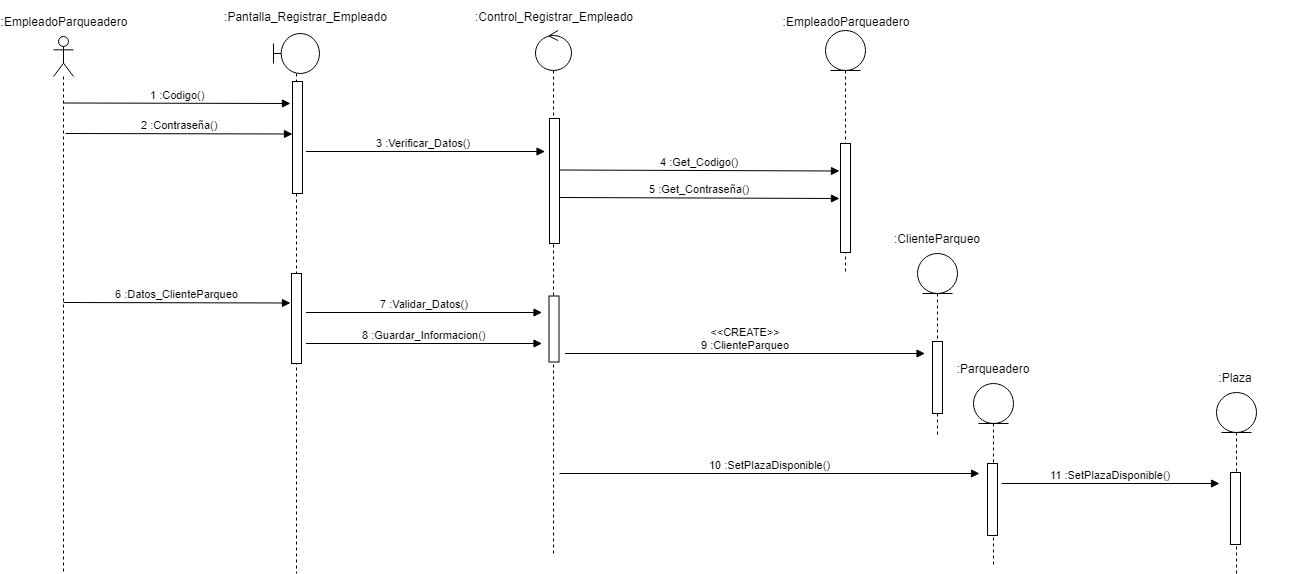

The diagram above was exported from draw.io. Its source (the exported page's mxGraphModel, read from the mxfile embedded in the PNG):
<mxGraphModel dx="1695" dy="435" grid="1" gridSize="10" guides="1" tooltips="1" connect="1" arrows="1" fold="1" page="1" pageScale="1" pageWidth="827" pageHeight="1169" math="0" shadow="0">
  <root>
    <mxCell id="0" />
    <mxCell id="1" parent="0" />
    <mxCell id="l9CYzVp91eb1DXedWv7J-1" value="" style="shape=umlLifeline;participant=umlActor;perimeter=lifelinePerimeter;whiteSpace=wrap;html=1;container=1;collapsible=0;recursiveResize=0;verticalAlign=top;spacingTop=36;labelBackgroundColor=#ffffff;outlineConnect=0;" vertex="1" parent="1">
      <mxGeometry x="34" y="53" width="20" height="537" as="geometry" />
    </mxCell>
    <mxCell id="l9CYzVp91eb1DXedWv7J-2" value=":EmpleadoParqueadero" style="text;html=1;strokeColor=none;fillColor=none;align=center;verticalAlign=middle;whiteSpace=wrap;rounded=0;" vertex="1" parent="1">
      <mxGeometry x="9" y="22.5" width="70" height="30" as="geometry" />
    </mxCell>
    <mxCell id="l9CYzVp91eb1DXedWv7J-3" value="" style="shape=umlLifeline;participant=umlBoundary;perimeter=lifelinePerimeter;whiteSpace=wrap;html=1;container=1;collapsible=0;recursiveResize=0;verticalAlign=top;spacingTop=36;labelBackgroundColor=#ffffff;outlineConnect=0;" vertex="1" parent="1">
      <mxGeometry x="254" y="50" width="46" height="540" as="geometry" />
    </mxCell>
    <mxCell id="l9CYzVp91eb1DXedWv7J-4" value="" style="html=1;points=[];perimeter=orthogonalPerimeter;" vertex="1" parent="l9CYzVp91eb1DXedWv7J-3">
      <mxGeometry x="19" y="48" width="10" height="112" as="geometry" />
    </mxCell>
    <mxCell id="l9CYzVp91eb1DXedWv7J-5" value="" style="html=1;points=[];perimeter=orthogonalPerimeter;" vertex="1" parent="l9CYzVp91eb1DXedWv7J-3">
      <mxGeometry x="18" y="240" width="10" height="90" as="geometry" />
    </mxCell>
    <mxCell id="l9CYzVp91eb1DXedWv7J-6" value=":Pantalla_Registrar_Empleado" style="text;html=1;strokeColor=none;fillColor=none;align=center;verticalAlign=middle;whiteSpace=wrap;rounded=0;" vertex="1" parent="1">
      <mxGeometry x="184" y="17.5" width="205" height="30" as="geometry" />
    </mxCell>
    <mxCell id="l9CYzVp91eb1DXedWv7J-7" value="1 :Codigo()" style="html=1;verticalAlign=bottom;endArrow=block;" edge="1" parent="1">
      <mxGeometry relative="1" as="geometry">
        <mxPoint x="44" y="119.5" as="sourcePoint" />
        <mxPoint x="271" y="120" as="targetPoint" />
      </mxGeometry>
    </mxCell>
    <mxCell id="l9CYzVp91eb1DXedWv7J-8" value="" style="shape=umlLifeline;participant=umlControl;perimeter=lifelinePerimeter;whiteSpace=wrap;html=1;container=1;collapsible=0;recursiveResize=0;verticalAlign=top;spacingTop=36;labelBackgroundColor=#ffffff;outlineConnect=0;" vertex="1" parent="1">
      <mxGeometry x="516" y="47" width="36" height="523" as="geometry" />
    </mxCell>
    <mxCell id="l9CYzVp91eb1DXedWv7J-9" value="" style="html=1;points=[];perimeter=orthogonalPerimeter;" vertex="1" parent="l9CYzVp91eb1DXedWv7J-8">
      <mxGeometry x="13.5" y="265.5" width="10" height="66" as="geometry" />
    </mxCell>
    <mxCell id="l9CYzVp91eb1DXedWv7J-10" value=":Control_Registrar_Empleado" style="text;html=1;strokeColor=none;fillColor=none;align=center;verticalAlign=middle;whiteSpace=wrap;rounded=0;" vertex="1" parent="1">
      <mxGeometry x="452.5" y="18" width="162" height="30" as="geometry" />
    </mxCell>
    <mxCell id="l9CYzVp91eb1DXedWv7J-11" value="" style="html=1;points=[];perimeter=orthogonalPerimeter;" vertex="1" parent="1">
      <mxGeometry x="530" y="135" width="10" height="125" as="geometry" />
    </mxCell>
    <mxCell id="l9CYzVp91eb1DXedWv7J-12" value="3 :Verificar_Datos()" style="html=1;verticalAlign=bottom;endArrow=block;" edge="1" parent="1">
      <mxGeometry x="-0.0169" relative="1" as="geometry">
        <mxPoint x="286.5" y="168" as="sourcePoint" />
        <mxPoint x="525.5" y="168" as="targetPoint" />
        <Array as="points" />
        <mxPoint as="offset" />
      </mxGeometry>
    </mxCell>
    <mxCell id="l9CYzVp91eb1DXedWv7J-13" value="" style="shape=umlLifeline;participant=umlEntity;perimeter=lifelinePerimeter;whiteSpace=wrap;html=1;container=1;collapsible=0;recursiveResize=0;verticalAlign=top;spacingTop=36;labelBackgroundColor=#ffffff;outlineConnect=0;" vertex="1" parent="1">
      <mxGeometry x="806" y="47" width="40" height="243" as="geometry" />
    </mxCell>
    <mxCell id="l9CYzVp91eb1DXedWv7J-14" value="" style="html=1;points=[];perimeter=orthogonalPerimeter;" vertex="1" parent="l9CYzVp91eb1DXedWv7J-13">
      <mxGeometry x="15" y="113" width="10" height="109" as="geometry" />
    </mxCell>
    <mxCell id="l9CYzVp91eb1DXedWv7J-15" value=":EmpleadoParqueadero" style="text;html=1;strokeColor=none;fillColor=none;align=center;verticalAlign=middle;whiteSpace=wrap;rounded=0;" vertex="1" parent="1">
      <mxGeometry x="786" y="22.5" width="80" height="30" as="geometry" />
    </mxCell>
    <mxCell id="l9CYzVp91eb1DXedWv7J-16" value="" style="shape=umlLifeline;participant=umlEntity;perimeter=lifelinePerimeter;whiteSpace=wrap;html=1;container=1;collapsible=0;recursiveResize=0;verticalAlign=top;spacingTop=36;labelBackgroundColor=#ffffff;outlineConnect=0;" vertex="1" parent="1">
      <mxGeometry x="898" y="270" width="40" height="181" as="geometry" />
    </mxCell>
    <mxCell id="l9CYzVp91eb1DXedWv7J-17" value="" style="html=1;points=[];perimeter=orthogonalPerimeter;" vertex="1" parent="l9CYzVp91eb1DXedWv7J-16">
      <mxGeometry x="15" y="88" width="10" height="72" as="geometry" />
    </mxCell>
    <mxCell id="l9CYzVp91eb1DXedWv7J-18" value="&lt;font style=&quot;vertical-align: inherit&quot;&gt;&lt;font style=&quot;vertical-align: inherit&quot;&gt;:ClienteParqueo&lt;/font&gt;&lt;/font&gt;" style="text;html=1;strokeColor=none;fillColor=none;align=center;verticalAlign=middle;whiteSpace=wrap;rounded=0;" vertex="1" parent="1">
      <mxGeometry x="862.2058823529412" y="240" width="110" height="30" as="geometry" />
    </mxCell>
    <mxCell id="l9CYzVp91eb1DXedWv7J-19" value="6 :Datos_ClienteParqueo" style="html=1;verticalAlign=bottom;endArrow=block;" edge="1" parent="1">
      <mxGeometry relative="1" as="geometry">
        <mxPoint x="44" y="319" as="sourcePoint" />
        <mxPoint x="271" y="319.5" as="targetPoint" />
      </mxGeometry>
    </mxCell>
    <mxCell id="l9CYzVp91eb1DXedWv7J-20" value="7 :Validar_Datos()" style="html=1;verticalAlign=bottom;endArrow=block;entryX=0;entryY=0;" edge="1" parent="1">
      <mxGeometry relative="1" as="geometry">
        <mxPoint x="286.5" y="328.9999999999999" as="sourcePoint" />
        <mxPoint x="522.5" y="329" as="targetPoint" />
      </mxGeometry>
    </mxCell>
    <mxCell id="l9CYzVp91eb1DXedWv7J-21" value="&amp;lt;&amp;lt;CREATE&amp;gt;&amp;gt;&lt;br&gt;9 :ClienteParqueo" style="html=1;verticalAlign=bottom;endArrow=block;" edge="1" parent="1">
      <mxGeometry relative="1" as="geometry">
        <mxPoint x="545.5" y="370" as="sourcePoint" />
        <mxPoint x="905.5" y="370" as="targetPoint" />
      </mxGeometry>
    </mxCell>
    <mxCell id="l9CYzVp91eb1DXedWv7J-22" value="2 :Contraseña()" style="html=1;verticalAlign=bottom;endArrow=block;" edge="1" parent="1">
      <mxGeometry relative="1" as="geometry">
        <mxPoint x="46" y="150" as="sourcePoint" />
        <mxPoint x="273" y="150.5" as="targetPoint" />
      </mxGeometry>
    </mxCell>
    <mxCell id="l9CYzVp91eb1DXedWv7J-23" value="4 :Get_Codigo()" style="html=1;verticalAlign=bottom;endArrow=block;" edge="1" parent="1">
      <mxGeometry relative="1" as="geometry">
        <mxPoint x="540" y="186.5" as="sourcePoint" />
        <mxPoint x="820" y="187.5" as="targetPoint" />
      </mxGeometry>
    </mxCell>
    <mxCell id="l9CYzVp91eb1DXedWv7J-24" value="5 :Get_Contraseña()" style="html=1;verticalAlign=bottom;endArrow=block;" edge="1" parent="1">
      <mxGeometry relative="1" as="geometry">
        <mxPoint x="540" y="214" as="sourcePoint" />
        <mxPoint x="820" y="215" as="targetPoint" />
      </mxGeometry>
    </mxCell>
    <mxCell id="l9CYzVp91eb1DXedWv7J-25" value="8 :Guardar_Informacion()" style="html=1;verticalAlign=bottom;endArrow=block;entryX=0;entryY=0;" edge="1" parent="1">
      <mxGeometry relative="1" as="geometry">
        <mxPoint x="286.5" y="359.9999999999999" as="sourcePoint" />
        <mxPoint x="522.5" y="360" as="targetPoint" />
      </mxGeometry>
    </mxCell>
    <mxCell id="l9CYzVp91eb1DXedWv7J-29" value="10 :SetPlazaDisponible()" style="html=1;verticalAlign=bottom;endArrow=block;" edge="1" parent="1">
      <mxGeometry relative="1" as="geometry">
        <mxPoint x="540" y="490" as="sourcePoint" />
        <mxPoint x="960" y="490" as="targetPoint" />
      </mxGeometry>
    </mxCell>
    <mxCell id="l9CYzVp91eb1DXedWv7J-30" value="" style="shape=umlLifeline;participant=umlEntity;perimeter=lifelinePerimeter;whiteSpace=wrap;html=1;container=1;collapsible=0;recursiveResize=0;verticalAlign=top;spacingTop=36;labelBackgroundColor=#ffffff;outlineConnect=0;" vertex="1" parent="1">
      <mxGeometry x="954" y="400" width="40" height="181" as="geometry" />
    </mxCell>
    <mxCell id="l9CYzVp91eb1DXedWv7J-31" value="" style="html=1;points=[];perimeter=orthogonalPerimeter;" vertex="1" parent="l9CYzVp91eb1DXedWv7J-30">
      <mxGeometry x="14" y="80" width="10" height="72" as="geometry" />
    </mxCell>
    <mxCell id="l9CYzVp91eb1DXedWv7J-32" value="&lt;font style=&quot;vertical-align: inherit&quot;&gt;&lt;font style=&quot;vertical-align: inherit&quot;&gt;:Parqueadero&lt;/font&gt;&lt;/font&gt;" style="text;html=1;strokeColor=none;fillColor=none;align=center;verticalAlign=middle;whiteSpace=wrap;rounded=0;" vertex="1" parent="1">
      <mxGeometry x="918.2058823529412" y="370" width="110" height="30" as="geometry" />
    </mxCell>
    <mxCell id="l9CYzVp91eb1DXedWv7J-33" value="11 :SetPlazaDisponible()" style="html=1;verticalAlign=bottom;endArrow=block;" edge="1" parent="1">
      <mxGeometry relative="1" as="geometry">
        <mxPoint x="982" y="500" as="sourcePoint" />
        <mxPoint x="1200" y="500" as="targetPoint" />
      </mxGeometry>
    </mxCell>
    <mxCell id="l9CYzVp91eb1DXedWv7J-34" value="" style="shape=umlLifeline;participant=umlEntity;perimeter=lifelinePerimeter;whiteSpace=wrap;html=1;container=1;collapsible=0;recursiveResize=0;verticalAlign=top;spacingTop=36;labelBackgroundColor=#ffffff;outlineConnect=0;" vertex="1" parent="1">
      <mxGeometry x="1197" y="409" width="40" height="181" as="geometry" />
    </mxCell>
    <mxCell id="l9CYzVp91eb1DXedWv7J-35" value="" style="html=1;points=[];perimeter=orthogonalPerimeter;" vertex="1" parent="l9CYzVp91eb1DXedWv7J-34">
      <mxGeometry x="14" y="80" width="10" height="72" as="geometry" />
    </mxCell>
    <mxCell id="l9CYzVp91eb1DXedWv7J-36" value="&lt;font style=&quot;vertical-align: inherit&quot;&gt;&lt;font style=&quot;vertical-align: inherit&quot;&gt;:Plaza&lt;/font&gt;&lt;/font&gt;" style="text;html=1;strokeColor=none;fillColor=none;align=center;verticalAlign=middle;whiteSpace=wrap;rounded=0;" vertex="1" parent="1">
      <mxGeometry x="1161.2058823529412" y="379" width="110" height="30" as="geometry" />
    </mxCell>
  </root>
</mxGraphModel>